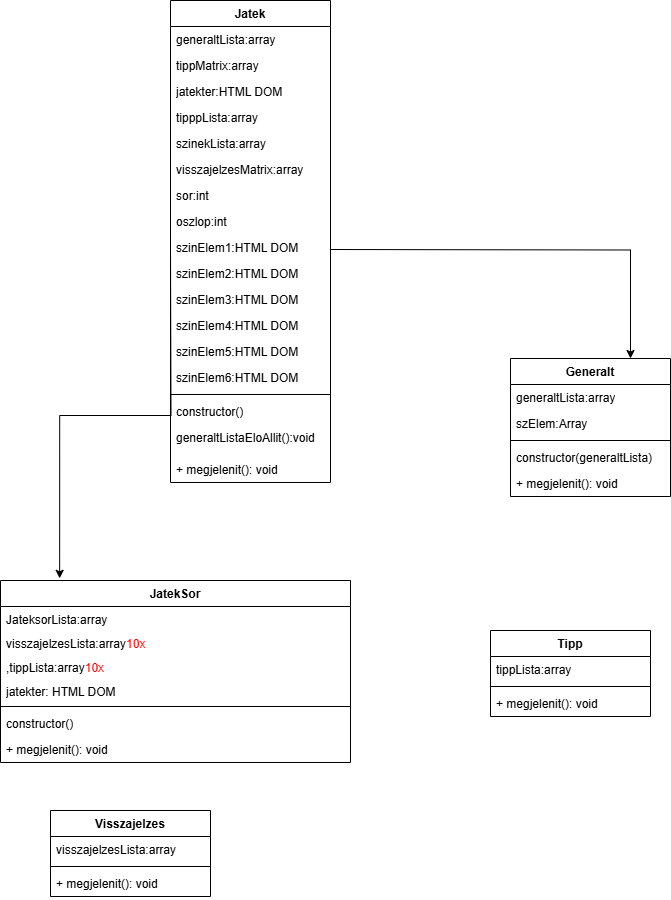

The diagram above was exported from draw.io. Its source (the exported page's mxGraphModel, read from the mxfile embedded in the PNG):
<mxGraphModel dx="1428" dy="733" grid="1" gridSize="10" guides="1" tooltips="1" connect="1" arrows="1" fold="1" page="1" pageScale="1" pageWidth="827" pageHeight="1169" math="0" shadow="0">
  <root>
    <mxCell id="0" />
    <mxCell id="1" parent="0" />
    <mxCell id="gWvBvrT3en29tigmOQ4a-5" value="JatekSor" style="swimlane;fontStyle=1;align=center;verticalAlign=top;childLayout=stackLayout;horizontal=1;startSize=26;horizontalStack=0;resizeParent=1;resizeParentMax=0;resizeLast=0;collapsible=1;marginBottom=0;whiteSpace=wrap;html=1;" vertex="1" parent="1">
      <mxGeometry x="30" y="600" width="350" height="182" as="geometry" />
    </mxCell>
    <mxCell id="gWvBvrT3en29tigmOQ4a-41" value="JateksorLista:array&lt;div&gt;&lt;br&gt;&lt;/div&gt;" style="text;strokeColor=none;fillColor=none;align=left;verticalAlign=top;spacingLeft=4;spacingRight=4;overflow=hidden;rotatable=0;points=[[0,0.5],[1,0.5]];portConstraint=eastwest;whiteSpace=wrap;html=1;" vertex="1" parent="gWvBvrT3en29tigmOQ4a-5">
      <mxGeometry y="26" width="350" height="24" as="geometry" />
    </mxCell>
    <mxCell id="gWvBvrT3en29tigmOQ4a-42" value="visszajelzesLista:array&lt;span style=&quot;color: rgb(255, 0, 0);&quot;&gt;10x&lt;/span&gt;&lt;div&gt;&lt;br&gt;&lt;/div&gt;" style="text;strokeColor=none;fillColor=none;align=left;verticalAlign=top;spacingLeft=4;spacingRight=4;overflow=hidden;rotatable=0;points=[[0,0.5],[1,0.5]];portConstraint=eastwest;whiteSpace=wrap;html=1;" vertex="1" parent="gWvBvrT3en29tigmOQ4a-5">
      <mxGeometry y="50" width="350" height="24" as="geometry" />
    </mxCell>
    <mxCell id="gWvBvrT3en29tigmOQ4a-51" value="&lt;div&gt;,tippLista:array&lt;font style=&quot;color: rgb(255, 0, 0);&quot;&gt;10x&lt;/font&gt;&lt;/div&gt;" style="text;strokeColor=none;fillColor=none;align=left;verticalAlign=top;spacingLeft=4;spacingRight=4;overflow=hidden;rotatable=0;points=[[0,0.5],[1,0.5]];portConstraint=eastwest;whiteSpace=wrap;html=1;" vertex="1" parent="gWvBvrT3en29tigmOQ4a-5">
      <mxGeometry y="74" width="350" height="24" as="geometry" />
    </mxCell>
    <mxCell id="gWvBvrT3en29tigmOQ4a-35" value="jatekter: HTML DOM" style="text;strokeColor=none;fillColor=none;align=left;verticalAlign=top;spacingLeft=4;spacingRight=4;overflow=hidden;rotatable=0;points=[[0,0.5],[1,0.5]];portConstraint=eastwest;whiteSpace=wrap;html=1;" vertex="1" parent="gWvBvrT3en29tigmOQ4a-5">
      <mxGeometry y="98" width="350" height="24" as="geometry" />
    </mxCell>
    <mxCell id="gWvBvrT3en29tigmOQ4a-7" value="" style="line;strokeWidth=1;fillColor=none;align=left;verticalAlign=middle;spacingTop=-1;spacingLeft=3;spacingRight=3;rotatable=0;labelPosition=right;points=[];portConstraint=eastwest;strokeColor=inherit;" vertex="1" parent="gWvBvrT3en29tigmOQ4a-5">
      <mxGeometry y="122" width="350" height="8" as="geometry" />
    </mxCell>
    <mxCell id="gWvBvrT3en29tigmOQ4a-8" value="constructor()" style="text;strokeColor=none;fillColor=none;align=left;verticalAlign=top;spacingLeft=4;spacingRight=4;overflow=hidden;rotatable=0;points=[[0,0.5],[1,0.5]];portConstraint=eastwest;whiteSpace=wrap;html=1;" vertex="1" parent="gWvBvrT3en29tigmOQ4a-5">
      <mxGeometry y="130" width="350" height="26" as="geometry" />
    </mxCell>
    <mxCell id="gWvBvrT3en29tigmOQ4a-43" value="+ megjelenit(): void" style="text;strokeColor=none;fillColor=none;align=left;verticalAlign=top;spacingLeft=4;spacingRight=4;overflow=hidden;rotatable=0;points=[[0,0.5],[1,0.5]];portConstraint=eastwest;whiteSpace=wrap;html=1;" vertex="1" parent="gWvBvrT3en29tigmOQ4a-5">
      <mxGeometry y="156" width="350" height="26" as="geometry" />
    </mxCell>
    <mxCell id="gWvBvrT3en29tigmOQ4a-13" value="Visszajelzes" style="swimlane;fontStyle=1;align=center;verticalAlign=top;childLayout=stackLayout;horizontal=1;startSize=26;horizontalStack=0;resizeParent=1;resizeParentMax=0;resizeLast=0;collapsible=1;marginBottom=0;whiteSpace=wrap;html=1;" vertex="1" parent="1">
      <mxGeometry x="80" y="830" width="160" height="86" as="geometry" />
    </mxCell>
    <mxCell id="gWvBvrT3en29tigmOQ4a-14" value="visszajelzesLista:array" style="text;strokeColor=none;fillColor=none;align=left;verticalAlign=top;spacingLeft=4;spacingRight=4;overflow=hidden;rotatable=0;points=[[0,0.5],[1,0.5]];portConstraint=eastwest;whiteSpace=wrap;html=1;" vertex="1" parent="gWvBvrT3en29tigmOQ4a-13">
      <mxGeometry y="26" width="160" height="26" as="geometry" />
    </mxCell>
    <mxCell id="gWvBvrT3en29tigmOQ4a-15" value="" style="line;strokeWidth=1;fillColor=none;align=left;verticalAlign=middle;spacingTop=-1;spacingLeft=3;spacingRight=3;rotatable=0;labelPosition=right;points=[];portConstraint=eastwest;strokeColor=inherit;" vertex="1" parent="gWvBvrT3en29tigmOQ4a-13">
      <mxGeometry y="52" width="160" height="8" as="geometry" />
    </mxCell>
    <mxCell id="gWvBvrT3en29tigmOQ4a-16" value="+ megjelenit(): void" style="text;strokeColor=none;fillColor=none;align=left;verticalAlign=top;spacingLeft=4;spacingRight=4;overflow=hidden;rotatable=0;points=[[0,0.5],[1,0.5]];portConstraint=eastwest;whiteSpace=wrap;html=1;" vertex="1" parent="gWvBvrT3en29tigmOQ4a-13">
      <mxGeometry y="60" width="160" height="26" as="geometry" />
    </mxCell>
    <mxCell id="gWvBvrT3en29tigmOQ4a-21" value="Tipp" style="swimlane;fontStyle=1;align=center;verticalAlign=top;childLayout=stackLayout;horizontal=1;startSize=26;horizontalStack=0;resizeParent=1;resizeParentMax=0;resizeLast=0;collapsible=1;marginBottom=0;whiteSpace=wrap;html=1;" vertex="1" parent="1">
      <mxGeometry x="520" y="650" width="160" height="86" as="geometry" />
    </mxCell>
    <mxCell id="gWvBvrT3en29tigmOQ4a-22" value="tippLista:array" style="text;strokeColor=none;fillColor=none;align=left;verticalAlign=top;spacingLeft=4;spacingRight=4;overflow=hidden;rotatable=0;points=[[0,0.5],[1,0.5]];portConstraint=eastwest;whiteSpace=wrap;html=1;" vertex="1" parent="gWvBvrT3en29tigmOQ4a-21">
      <mxGeometry y="26" width="160" height="26" as="geometry" />
    </mxCell>
    <mxCell id="gWvBvrT3en29tigmOQ4a-23" value="" style="line;strokeWidth=1;fillColor=none;align=left;verticalAlign=middle;spacingTop=-1;spacingLeft=3;spacingRight=3;rotatable=0;labelPosition=right;points=[];portConstraint=eastwest;strokeColor=inherit;" vertex="1" parent="gWvBvrT3en29tigmOQ4a-21">
      <mxGeometry y="52" width="160" height="8" as="geometry" />
    </mxCell>
    <mxCell id="gWvBvrT3en29tigmOQ4a-24" value="+ megjelenit(): void" style="text;strokeColor=none;fillColor=none;align=left;verticalAlign=top;spacingLeft=4;spacingRight=4;overflow=hidden;rotatable=0;points=[[0,0.5],[1,0.5]];portConstraint=eastwest;whiteSpace=wrap;html=1;" vertex="1" parent="gWvBvrT3en29tigmOQ4a-21">
      <mxGeometry y="60" width="160" height="26" as="geometry" />
    </mxCell>
    <mxCell id="gWvBvrT3en29tigmOQ4a-29" value="Generalt" style="swimlane;fontStyle=1;align=center;verticalAlign=top;childLayout=stackLayout;horizontal=1;startSize=26;horizontalStack=0;resizeParent=1;resizeParentMax=0;resizeLast=0;collapsible=1;marginBottom=0;whiteSpace=wrap;html=1;" vertex="1" parent="1">
      <mxGeometry x="540" y="378" width="160" height="138" as="geometry" />
    </mxCell>
    <mxCell id="gWvBvrT3en29tigmOQ4a-30" value="generaltLista:array" style="text;strokeColor=none;fillColor=none;align=left;verticalAlign=top;spacingLeft=4;spacingRight=4;overflow=hidden;rotatable=0;points=[[0,0.5],[1,0.5]];portConstraint=eastwest;whiteSpace=wrap;html=1;" vertex="1" parent="gWvBvrT3en29tigmOQ4a-29">
      <mxGeometry y="26" width="160" height="26" as="geometry" />
    </mxCell>
    <mxCell id="gWvBvrT3en29tigmOQ4a-49" value="szElem:Array" style="text;strokeColor=none;fillColor=none;align=left;verticalAlign=top;spacingLeft=4;spacingRight=4;overflow=hidden;rotatable=0;points=[[0,0.5],[1,0.5]];portConstraint=eastwest;whiteSpace=wrap;html=1;" vertex="1" parent="gWvBvrT3en29tigmOQ4a-29">
      <mxGeometry y="52" width="160" height="26" as="geometry" />
    </mxCell>
    <mxCell id="gWvBvrT3en29tigmOQ4a-31" value="" style="line;strokeWidth=1;fillColor=none;align=left;verticalAlign=middle;spacingTop=-1;spacingLeft=3;spacingRight=3;rotatable=0;labelPosition=right;points=[];portConstraint=eastwest;strokeColor=inherit;" vertex="1" parent="gWvBvrT3en29tigmOQ4a-29">
      <mxGeometry y="78" width="160" height="8" as="geometry" />
    </mxCell>
    <mxCell id="gWvBvrT3en29tigmOQ4a-50" value="constructor(generaltLista)" style="text;strokeColor=none;fillColor=none;align=left;verticalAlign=top;spacingLeft=4;spacingRight=4;overflow=hidden;rotatable=0;points=[[0,0.5],[1,0.5]];portConstraint=eastwest;whiteSpace=wrap;html=1;" vertex="1" parent="gWvBvrT3en29tigmOQ4a-29">
      <mxGeometry y="86" width="160" height="26" as="geometry" />
    </mxCell>
    <mxCell id="gWvBvrT3en29tigmOQ4a-32" value="+ megjelenit(): void" style="text;strokeColor=none;fillColor=none;align=left;verticalAlign=top;spacingLeft=4;spacingRight=4;overflow=hidden;rotatable=0;points=[[0,0.5],[1,0.5]];portConstraint=eastwest;whiteSpace=wrap;html=1;" vertex="1" parent="gWvBvrT3en29tigmOQ4a-29">
      <mxGeometry y="112" width="160" height="26" as="geometry" />
    </mxCell>
    <mxCell id="gWvBvrT3en29tigmOQ4a-33" style="edgeStyle=orthogonalEdgeStyle;rounded=0;orthogonalLoop=1;jettySize=auto;html=1;entryX=0.169;entryY=-0.012;entryDx=0;entryDy=0;entryPerimeter=0;" edge="1" parent="1" target="gWvBvrT3en29tigmOQ4a-5">
      <mxGeometry relative="1" as="geometry">
        <mxPoint x="200" y="269" as="sourcePoint" />
      </mxGeometry>
    </mxCell>
    <mxCell id="gWvBvrT3en29tigmOQ4a-34" style="edgeStyle=orthogonalEdgeStyle;rounded=0;orthogonalLoop=1;jettySize=auto;html=1;entryX=0.75;entryY=0;entryDx=0;entryDy=0;" edge="1" parent="1" target="gWvBvrT3en29tigmOQ4a-29">
      <mxGeometry relative="1" as="geometry">
        <mxPoint x="360" y="269" as="sourcePoint" />
      </mxGeometry>
    </mxCell>
    <mxCell id="gWvBvrT3en29tigmOQ4a-64" value="Jatek" style="swimlane;fontStyle=1;align=center;verticalAlign=top;childLayout=stackLayout;horizontal=1;startSize=26;horizontalStack=0;resizeParent=1;resizeParentMax=0;resizeLast=0;collapsible=1;marginBottom=0;whiteSpace=wrap;html=1;" vertex="1" parent="1">
      <mxGeometry x="200" y="20" width="160" height="482" as="geometry" />
    </mxCell>
    <mxCell id="gWvBvrT3en29tigmOQ4a-65" value="generaltLista:array" style="text;strokeColor=none;fillColor=none;align=left;verticalAlign=top;spacingLeft=4;spacingRight=4;overflow=hidden;rotatable=0;points=[[0,0.5],[1,0.5]];portConstraint=eastwest;whiteSpace=wrap;html=1;" vertex="1" parent="gWvBvrT3en29tigmOQ4a-64">
      <mxGeometry y="26" width="160" height="26" as="geometry" />
    </mxCell>
    <mxCell id="gWvBvrT3en29tigmOQ4a-59" value="tippMatrix:array" style="text;strokeColor=none;fillColor=none;align=left;verticalAlign=top;spacingLeft=4;spacingRight=4;overflow=hidden;rotatable=0;points=[[0,0.5],[1,0.5]];portConstraint=eastwest;whiteSpace=wrap;html=1;" vertex="1" parent="gWvBvrT3en29tigmOQ4a-64">
      <mxGeometry y="52" width="160" height="26" as="geometry" />
    </mxCell>
    <mxCell id="gWvBvrT3en29tigmOQ4a-63" value="jatekter:HTML DOM" style="text;strokeColor=none;fillColor=none;align=left;verticalAlign=top;spacingLeft=4;spacingRight=4;overflow=hidden;rotatable=0;points=[[0,0.5],[1,0.5]];portConstraint=eastwest;whiteSpace=wrap;html=1;" vertex="1" parent="gWvBvrT3en29tigmOQ4a-64">
      <mxGeometry y="78" width="160" height="26" as="geometry" />
    </mxCell>
    <mxCell id="gWvBvrT3en29tigmOQ4a-62" value="tipppLista:array" style="text;strokeColor=none;fillColor=none;align=left;verticalAlign=top;spacingLeft=4;spacingRight=4;overflow=hidden;rotatable=0;points=[[0,0.5],[1,0.5]];portConstraint=eastwest;whiteSpace=wrap;html=1;" vertex="1" parent="gWvBvrT3en29tigmOQ4a-64">
      <mxGeometry y="104" width="160" height="26" as="geometry" />
    </mxCell>
    <mxCell id="gWvBvrT3en29tigmOQ4a-61" value="szinekLista:array" style="text;strokeColor=none;fillColor=none;align=left;verticalAlign=top;spacingLeft=4;spacingRight=4;overflow=hidden;rotatable=0;points=[[0,0.5],[1,0.5]];portConstraint=eastwest;whiteSpace=wrap;html=1;" vertex="1" parent="gWvBvrT3en29tigmOQ4a-64">
      <mxGeometry y="130" width="160" height="26" as="geometry" />
    </mxCell>
    <mxCell id="gWvBvrT3en29tigmOQ4a-68" value="visszajelzesMatrix:array" style="text;strokeColor=none;fillColor=none;align=left;verticalAlign=top;spacingLeft=4;spacingRight=4;overflow=hidden;rotatable=0;points=[[0,0.5],[1,0.5]];portConstraint=eastwest;whiteSpace=wrap;html=1;" vertex="1" parent="gWvBvrT3en29tigmOQ4a-64">
      <mxGeometry y="156" width="160" height="26" as="geometry" />
    </mxCell>
    <mxCell id="gWvBvrT3en29tigmOQ4a-69" value="sor:int" style="text;strokeColor=none;fillColor=none;align=left;verticalAlign=top;spacingLeft=4;spacingRight=4;overflow=hidden;rotatable=0;points=[[0,0.5],[1,0.5]];portConstraint=eastwest;whiteSpace=wrap;html=1;" vertex="1" parent="gWvBvrT3en29tigmOQ4a-64">
      <mxGeometry y="182" width="160" height="26" as="geometry" />
    </mxCell>
    <mxCell id="gWvBvrT3en29tigmOQ4a-72" value="oszlop:int" style="text;strokeColor=none;fillColor=none;align=left;verticalAlign=top;spacingLeft=4;spacingRight=4;overflow=hidden;rotatable=0;points=[[0,0.5],[1,0.5]];portConstraint=eastwest;whiteSpace=wrap;html=1;" vertex="1" parent="gWvBvrT3en29tigmOQ4a-64">
      <mxGeometry y="208" width="160" height="26" as="geometry" />
    </mxCell>
    <mxCell id="gWvBvrT3en29tigmOQ4a-70" value="szinElem1:HTML DOM" style="text;strokeColor=none;fillColor=none;align=left;verticalAlign=top;spacingLeft=4;spacingRight=4;overflow=hidden;rotatable=0;points=[[0,0.5],[1,0.5]];portConstraint=eastwest;whiteSpace=wrap;html=1;" vertex="1" parent="gWvBvrT3en29tigmOQ4a-64">
      <mxGeometry y="234" width="160" height="26" as="geometry" />
    </mxCell>
    <mxCell id="gWvBvrT3en29tigmOQ4a-78" value="szinElem2:HTML DOM" style="text;strokeColor=none;fillColor=none;align=left;verticalAlign=top;spacingLeft=4;spacingRight=4;overflow=hidden;rotatable=0;points=[[0,0.5],[1,0.5]];portConstraint=eastwest;whiteSpace=wrap;html=1;" vertex="1" parent="gWvBvrT3en29tigmOQ4a-64">
      <mxGeometry y="260" width="160" height="26" as="geometry" />
    </mxCell>
    <mxCell id="gWvBvrT3en29tigmOQ4a-79" value="szinElem3:HTML DOM" style="text;strokeColor=none;fillColor=none;align=left;verticalAlign=top;spacingLeft=4;spacingRight=4;overflow=hidden;rotatable=0;points=[[0,0.5],[1,0.5]];portConstraint=eastwest;whiteSpace=wrap;html=1;" vertex="1" parent="gWvBvrT3en29tigmOQ4a-64">
      <mxGeometry y="286" width="160" height="26" as="geometry" />
    </mxCell>
    <mxCell id="gWvBvrT3en29tigmOQ4a-80" value="szinElem4:HTML DOM" style="text;strokeColor=none;fillColor=none;align=left;verticalAlign=top;spacingLeft=4;spacingRight=4;overflow=hidden;rotatable=0;points=[[0,0.5],[1,0.5]];portConstraint=eastwest;whiteSpace=wrap;html=1;" vertex="1" parent="gWvBvrT3en29tigmOQ4a-64">
      <mxGeometry y="312" width="160" height="26" as="geometry" />
    </mxCell>
    <mxCell id="gWvBvrT3en29tigmOQ4a-81" value="szinElem5:HTML DOM" style="text;strokeColor=none;fillColor=none;align=left;verticalAlign=top;spacingLeft=4;spacingRight=4;overflow=hidden;rotatable=0;points=[[0,0.5],[1,0.5]];portConstraint=eastwest;whiteSpace=wrap;html=1;" vertex="1" parent="gWvBvrT3en29tigmOQ4a-64">
      <mxGeometry y="338" width="160" height="26" as="geometry" />
    </mxCell>
    <mxCell id="gWvBvrT3en29tigmOQ4a-82" value="szinElem6:HTML DOM" style="text;strokeColor=none;fillColor=none;align=left;verticalAlign=top;spacingLeft=4;spacingRight=4;overflow=hidden;rotatable=0;points=[[0,0.5],[1,0.5]];portConstraint=eastwest;whiteSpace=wrap;html=1;" vertex="1" parent="gWvBvrT3en29tigmOQ4a-64">
      <mxGeometry y="364" width="160" height="26" as="geometry" />
    </mxCell>
    <mxCell id="gWvBvrT3en29tigmOQ4a-66" value="" style="line;strokeWidth=1;fillColor=none;align=left;verticalAlign=middle;spacingTop=-1;spacingLeft=3;spacingRight=3;rotatable=0;labelPosition=right;points=[];portConstraint=eastwest;strokeColor=inherit;" vertex="1" parent="gWvBvrT3en29tigmOQ4a-64">
      <mxGeometry y="390" width="160" height="8" as="geometry" />
    </mxCell>
    <mxCell id="gWvBvrT3en29tigmOQ4a-44" value="constructor()" style="text;strokeColor=none;fillColor=none;align=left;verticalAlign=top;spacingLeft=4;spacingRight=4;overflow=hidden;rotatable=0;points=[[0,0.5],[1,0.5]];portConstraint=eastwest;whiteSpace=wrap;html=1;" vertex="1" parent="gWvBvrT3en29tigmOQ4a-64">
      <mxGeometry y="398" width="160" height="26" as="geometry" />
    </mxCell>
    <mxCell id="gWvBvrT3en29tigmOQ4a-20" value="generaltListaEloAllit():void" style="text;strokeColor=none;fillColor=none;align=left;verticalAlign=top;spacingLeft=4;spacingRight=4;overflow=hidden;rotatable=0;points=[[0,0.5],[1,0.5]];portConstraint=eastwest;whiteSpace=wrap;html=1;" vertex="1" parent="gWvBvrT3en29tigmOQ4a-64">
      <mxGeometry y="424" width="160" height="32" as="geometry" />
    </mxCell>
    <mxCell id="gWvBvrT3en29tigmOQ4a-45" value="+ megjelenit(): void" style="text;strokeColor=none;fillColor=none;align=left;verticalAlign=top;spacingLeft=4;spacingRight=4;overflow=hidden;rotatable=0;points=[[0,0.5],[1,0.5]];portConstraint=eastwest;whiteSpace=wrap;html=1;" vertex="1" parent="gWvBvrT3en29tigmOQ4a-64">
      <mxGeometry y="456" width="160" height="26" as="geometry" />
    </mxCell>
  </root>
</mxGraphModel>